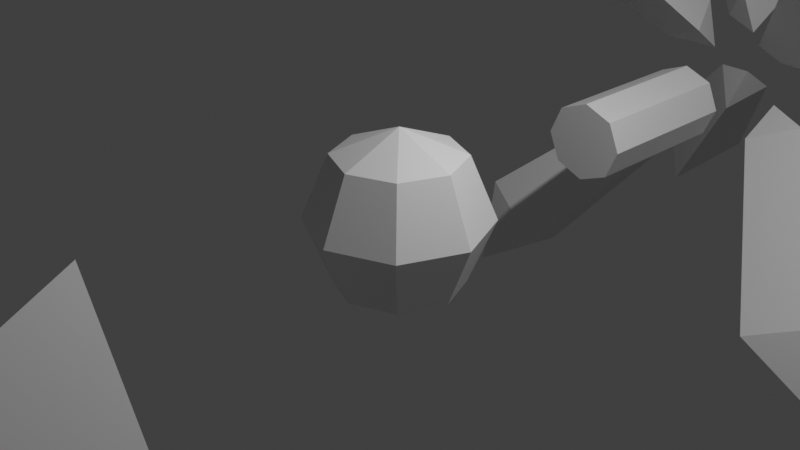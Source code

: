 # Source: bullets.blend  (saved by Blender 3.0.42; exported with 4.5.12 LTS)
import bpy
from mathutils import Matrix  # noqa: F401  (used for matrix-valued properties, if any)

bpy.ops.wm.read_factory_settings(use_empty=True)
scene = bpy.context.scene
scene.name = 'Scene'

# ---- collections
col_collection = bpy.data.collections.new('Collection'); scene.collection.children.link(col_collection)

# ---- world
world_world = bpy.data.worlds.new('World'); scene.world = world_world
world_world.use_nodes = True; world_world.node_tree.nodes.clear()
_N = world_world.node_tree.nodes; _L = world_world.node_tree.links
n0 = _N.new('ShaderNodeOutputWorld'); n0.name = 'World Output'; n0.location = (300, 300)
n1 = _N.new('ShaderNodeBackground'); n1.name = 'Background'; n1.location = (10, 300)
n1.inputs[0].default_value = (0.05088, 0.05088, 0.05088, 1.0)
_L.new(n1.outputs[0], n0.inputs[0])
n0.is_active_output = True
world_world.color = (0.05088, 0.05088, 0.05088)
world_world.use_sun_shadow = False
world_world.sun_shadow_jitter_overblur = 0.0

# ---- cameras
cam_camera = bpy.data.cameras.new('Camera')
cam_camera.clip_end = 100.0
cam_camera.ortho_scale = 7.314

# ---- lights
light_light = bpy.data.lights.new('Light', 'POINT')
light_light.transmission_factor = 0.0
light_light.energy = 1000.0
light_light.shadow_soft_size = 0.1
light_light.shadow_maximum_resolution = 0.006
light_light.use_absolute_resolution = True

# ---- meshes
me_round_bullet = bpy.data.meshes.new('round_bullet')
me_round_bullet.from_pydata([(0.5, 0.5, 0.7071), (0.7071, 0.7071, 0.0), (0.5, 0.5, -0.7071), (0.7071, 0.0, 0.7071), (1.0, 0.0, 0.0), (0.7071, 0.0, -0.7071), (0.5, -0.5, 0.7071), (0.7071, -0.7071, 0.0), (0.5, -0.5, -0.7071), (0.0, -0.7071, 0.7071), (0.0, -1.0, 0.0), (0.0, -0.7071, -0.7071), (-0.5, -0.5, 0.7071), (-0.7071, -0.7071, 0.0), (-0.5, -0.5, -0.7071), (0.0, 0.0, -1.0), (-0.7071, 0.0, 0.7071), (-1.0, 0.0, 0.0), (-0.7071, 0.0, -0.7071), (-0.5, 0.5, 0.7071), (-0.7071, 0.7071, 0.0), (-0.5, 0.5, -0.7071), (0.0, 0.0, 1.0), (0.0, 0.7071, 0.7071), (0.0, 1.0, 0.0), (0.0, 0.7071, -0.7071)], [], [(15, 25, 2), (24, 23, 0, 1), (25, 24, 1, 2), (23, 22, 0), (15, 2, 5), (1, 0, 3, 4), (2, 1, 4, 5), (0, 22, 3), (15, 5, 8), (4, 3, 6, 7), (5, 4, 7, 8), (3, 22, 6), (15, 8, 11), (7, 6, 9, 10), (8, 7, 10, 11), (6, 22, 9), (9, 22, 12), (15, 11, 14), (10, 9, 12, 13), (11, 10, 13, 14), (14, 13, 17, 18), (12, 22, 16), (15, 14, 18), (13, 12, 16, 17), (18, 17, 20, 21), (16, 22, 19), (15, 18, 21), (17, 16, 19, 20), (21, 20, 24, 25), (19, 22, 23), (15, 21, 25), (20, 19, 23, 24)])
_uv = me_round_bullet.uv_layers.new(name='UVMap')
_uv.uv.foreach_set('vector', [0.6875, 0.0, 0.75, 0.25, 0.625, 0.25, 0.75, 0.5, 0.75, 0.75, 0.625, 0.75, 0.625, 0.5, 0.75, 0.25, 0.75, 0.5, 0.625, 0.5, 0.625, 0.25, 0.75, 0.75, 0.6875, 1.0, 0.625, 0.75, 0.5625, 0.0, 0.625, 0.25, 0.5, 0.25, 0.625, 0.5, 0.625, 0.75, 0.5, 0.75, 0.5, 0.5, 0.625, 0.25, 0.625, 0.5, 0.5, 0.5, 0.5, 0.25, 0.625, 0.75, 0.5625, 1.0, 0.5, 0.75, 0.4375, 0.0, 0.5, 0.25, 0.375, 0.25, 0.5, 0.5, 0.5, 0.75, 0.375, 0.75, 0.375, 0.5, 0.5, 0.25, 0.5, 0.5, 0.375, 0.5, 0.375, 0.25, 0.5, 0.75, 0.4375, 1.0, 0.375, 0.75, 0.3125, 0.0, 0.375, 0.25, 0.25, 0.25, 0.375, 0.5, 0.375, 0.75, 0.25, 0.75, 0.25, 0.5, 0.375, 0.25, 0.375, 0.5, 0.25, 0.5, 0.25, 0.25, 0.375, 0.75, 0.3125, 1.0, 0.25, 0.75, 0.25, 0.75, 0.1875, 1.0, 0.125, 0.75, 0.1875, 0.0, 0.25, 0.25, 0.125, 0.25, 0.25, 0.5, 0.25, 0.75, 0.125, 0.75, 0.125, 0.5, 0.25, 0.25, 0.25, 0.5, 0.125, 0.5, 0.125, 0.25, 0.125, 0.25, 0.125, 0.5, 0.0, 0.5, 0.0, 0.25, 0.125, 0.75, 0.0625, 1.0, 0.0, 0.75, 0.0625, 0.0, 0.125, 0.25, 0.0, 0.25, 0.125, 0.5, 0.125, 0.75, 0.0, 0.75, 0.0, 0.5, 1.0, 0.25, 1.0, 0.5, 0.875, 0.5, 0.875, 0.25, 1.0, 0.75, 0.9375, 1.0, 0.875, 0.75, 0.9375, 0.0, 1.0, 0.25, 0.875, 0.25, 1.0, 0.5, 1.0, 0.75, 0.875, 0.75, 0.875, 0.5, 0.875, 0.25, 0.875, 0.5, 0.75, 0.5, 0.75, 0.25, 0.875, 0.75, 0.8125, 1.0, 0.75, 0.75, 0.8125, 0.0, 0.875, 0.25, 0.75, 0.25, 0.875, 0.5, 0.875, 0.75, 0.75, 0.75, 0.75, 0.5])
me_round_bullet.update()
me_cone_bullet = bpy.data.meshes.new('cone_bullet')
me_cone_bullet.from_pydata([(0.0, 0.5, 0.8207), (0.866, 0.5, -0.6793), (-0.866, 0.5, -0.6793), (0.0, -1.5, -0.1793)], [], [(0, 3, 1), (0, 1, 2), (1, 3, 2), (2, 3, 0)])
_uv = me_cone_bullet.uv_layers.new(name='UVMap')
_uv.uv.foreach_set('vector', [0.25, 0.49, 0.25, 0.25, 0.4578, 0.13, 0.75, 0.49, 0.9578, 0.13, 0.5422, 0.13, 0.4578, 0.13, 0.25, 0.25, 0.04215, 0.13, 0.04215, 0.13, 0.25, 0.25, 0.25, 0.49])
me_cone_bullet.update()
me_cylinder_bullet = bpy.data.meshes.new('cylinder_bullet')
me_cylinder_bullet.from_pydata([(7.469e-09, 1.025, 0.4771), (7.469e-09, -1.025, 0.4771), (0.3518, 1.025, 0.3374), (0.3518, -1.025, 0.3374), (0.4976, 1.025, 8.555e-09), (0.4976, -1.025, 8.555e-09), (0.3518, 1.025, -0.3374), (0.3518, -1.025, -0.3374), (7.469e-09, 1.025, -0.4771), (7.469e-09, -1.025, -0.4771), (-0.3518, 1.025, -0.3374), (-0.3518, -1.025, -0.3374), (-0.4976, 1.025, 8.555e-09), (-0.4976, -1.025, 8.555e-09), (-0.3518, 1.025, 0.3374), (-0.3518, -1.025, 0.3374)], [], [(0, 1, 3, 2), (2, 3, 5, 4), (4, 5, 7, 6), (6, 7, 9, 8), (8, 9, 11, 10), (10, 11, 13, 12), (3, 1, 15, 13, 11, 9, 7, 5), (12, 13, 15, 14), (14, 15, 1, 0), (0, 2, 4, 6, 8, 10, 12, 14)])
_uv = me_cylinder_bullet.uv_layers.new(name='UVMap')
_uv.uv.foreach_set('vector', [1.0, 0.5, 1.0, 1.0, 0.875, 1.0, 0.875, 0.5, 0.875, 0.5, 0.875, 1.0, 0.75, 1.0, 0.75, 0.5, 0.75, 0.5, 0.75, 1.0, 0.625, 1.0, 0.625, 0.5, 0.625, 0.5, 0.625, 1.0, 0.5, 1.0, 0.5, 0.5, 0.5, 0.5, 0.5, 1.0, 0.375, 1.0, 0.375, 0.5, 0.375, 0.5, 0.375, 1.0, 0.25, 1.0, 0.25, 0.5, 0.4197, 0.4197, 0.25, 0.49, 0.08029, 0.4197, 0.01, 0.25, 0.08029, 0.08029, 0.25, 0.01, 0.4197, 0.08029, 0.49, 0.25, 0.25, 0.5, 0.25, 1.0, 0.125, 1.0, 0.125, 0.5, 0.125, 0.5, 0.125, 1.0, 0.0, 1.0, 0.0, 0.5, 0.75, 0.49, 0.9197, 0.4197, 0.99, 0.25, 0.9197, 0.08029, 0.75, 0.01, 0.5803, 0.08029, 0.51, 0.25, 0.5803, 0.4197])
me_cylinder_bullet.update()
me_inpact = bpy.data.meshes.new('inpact')
me_inpact.from_pydata([(0.4493, 1.051, 0.6464), (2.852, 2.311, 1.968), (1.085, 0.7838, 0.386), (0.5, 0.5, 0.2929), (2.189, 1.648, 2.905), (0.7162, 0.4155, 0.9069), (2.7, 2.7, 3.073), (1.709, 2.791, 2.436), (0.4493, -1.051, 0.6464), (2.852, -2.311, 1.968), (1.085, -0.7838, 0.386), (0.5, -0.5, 0.2929), (2.189, -1.648, 2.905), (0.7162, -0.4155, 0.9069), (2.7, -2.7, 3.073), (1.709, -2.791, 2.436), (-0.4493, 1.051, 0.6464), (-2.852, 2.311, 1.968), (-1.085, 0.7838, 0.386), (-0.5, 0.5, 0.2929), (-2.189, 1.648, 2.905), (-0.7162, 0.4155, 0.9069), (-2.7, 2.7, 3.073), (-1.709, 2.791, 2.436), (-0.4493, -1.051, 0.6464), (-2.852, -2.311, 1.968), (-1.085, -0.7838, 0.386), (-0.5, -0.5, 0.2929), (-2.189, -1.648, 2.905), (-0.7162, -0.4155, 0.9069), (-2.7, -2.7, 3.073), (-1.709, -2.791, 2.436), (0.4493, 1.051, -0.6464), (2.852, 2.311, -1.968), (1.085, 0.7838, -0.386), (0.5, 0.5, -0.2929), (2.189, 1.648, -2.905), (0.7162, 0.4155, -0.9069), (2.7, 2.7, -3.073), (1.709, 2.791, -2.436), (0.4493, -1.051, -0.6464), (2.852, -2.311, -1.968), (1.085, -0.7838, -0.386), (0.5, -0.5, -0.2929), (2.189, -1.648, -2.905), (0.7162, -0.4155, -0.9069), (2.7, -2.7, -3.073), (1.709, -2.791, -2.436), (-0.4493, 1.051, -0.6464), (-2.852, 2.311, -1.968), (-1.085, 0.7838, -0.386), (-0.5, 0.5, -0.2929), (-2.189, 1.648, -2.905), (-0.7162, 0.4155, -0.9069), (-2.7, 2.7, -3.073), (-1.709, 2.791, -2.436), (-0.4493, -1.051, -0.6464), (-2.852, -2.311, -1.968), (-1.085, -0.7838, -0.386), (-0.5, -0.5, -0.2929), (-2.189, -1.648, -2.905), (-0.7162, -0.4155, -0.9069), (-2.7, -2.7, -3.073), (-1.709, -2.791, -2.436)], [], [(3, 0, 2), (0, 7, 1, 2), (7, 6, 1), (3, 2, 5), (2, 1, 4, 5), (1, 6, 4), (3, 5, 0), (5, 4, 7, 0), (4, 6, 7), (11, 8, 10), (8, 15, 9, 10), (15, 14, 9), (11, 10, 13), (10, 9, 12, 13), (9, 14, 12), (11, 13, 8), (13, 12, 15, 8), (12, 14, 15), (19, 16, 18), (16, 23, 17, 18), (23, 22, 17), (19, 18, 21), (18, 17, 20, 21), (17, 22, 20), (19, 21, 16), (21, 20, 23, 16), (20, 22, 23), (27, 24, 26), (24, 31, 25, 26), (31, 30, 25), (27, 26, 29), (26, 25, 28, 29), (25, 30, 28), (27, 29, 24), (29, 28, 31, 24), (28, 30, 31), (35, 32, 34), (32, 39, 33, 34), (39, 38, 33), (35, 34, 37), (34, 33, 36, 37), (33, 38, 36), (35, 37, 32), (37, 36, 39, 32), (36, 38, 39), (43, 40, 42), (40, 47, 41, 42), (47, 46, 41), (43, 42, 45), (42, 41, 44, 45), (41, 46, 44), (43, 45, 40), (45, 44, 47, 40), (44, 46, 47), (51, 48, 50), (48, 55, 49, 50), (55, 54, 49), (51, 50, 53), (50, 49, 52, 53), (49, 54, 52), (51, 53, 48), (53, 52, 55, 48), (52, 54, 55), (59, 56, 58), (56, 63, 57, 58), (63, 62, 57), (59, 58, 61), (58, 57, 60, 61), (57, 62, 60), (59, 61, 56), (61, 60, 63, 56), (60, 62, 63)])
_uv = me_inpact.uv_layers.new(name='UVMap')
_uv.uv.foreach_set('vector', [0.5, 0.0, 0.6667, 0.3333, 0.3333, 0.3333, 0.6667, 0.3333, 0.6667, 0.6667, 0.3333, 0.6667, 0.3333, 0.3333, 0.6667, 0.6667, 0.5, 1.0, 0.3333, 0.6667, 0.1667, 0.0, 0.3333, 0.3333, 0.0, 0.3333, 0.3333, 0.3333, 0.3333, 0.6667, 0.0, 0.6667, 0.0, 0.3333, 0.3333, 0.6667, 0.1667, 1.0, 0.0, 0.6667, 0.8333, 0.0, 1.0, 0.3333, 0.6667, 0.3333, 1.0, 0.3333, 1.0, 0.6667, 0.6667, 0.6667, 0.6667, 0.3333, 1.0, 0.6667, 0.8333, 1.0, 0.6667, 0.6667, 0.5, 0.0, 0.6667, 0.3333, 0.3333, 0.3333, 0.6667, 0.3333, 0.6667, 0.6667, 0.3333, 0.6667, 0.3333, 0.3333, 0.6667, 0.6667, 0.5, 1.0, 0.3333, 0.6667, 0.1667, 0.0, 0.3333, 0.3333, 0.0, 0.3333, 0.3333, 0.3333, 0.3333, 0.6667, 0.0, 0.6667, 0.0, 0.3333, 0.3333, 0.6667, 0.1667, 1.0, 0.0, 0.6667, 0.8333, 0.0, 1.0, 0.3333, 0.6667, 0.3333, 1.0, 0.3333, 1.0, 0.6667, 0.6667, 0.6667, 0.6667, 0.3333, 1.0, 0.6667, 0.8333, 1.0, 0.6667, 0.6667, 0.5, 0.0, 0.6667, 0.3333, 0.3333, 0.3333, 0.6667, 0.3333, 0.6667, 0.6667, 0.3333, 0.6667, 0.3333, 0.3333, 0.6667, 0.6667, 0.5, 1.0, 0.3333, 0.6667, 0.1667, 0.0, 0.3333, 0.3333, 0.0, 0.3333, 0.3333, 0.3333, 0.3333, 0.6667, 0.0, 0.6667, 0.0, 0.3333, 0.3333, 0.6667, 0.1667, 1.0, 0.0, 0.6667, 0.8333, 0.0, 1.0, 0.3333, 0.6667, 0.3333, 1.0, 0.3333, 1.0, 0.6667, 0.6667, 0.6667, 0.6667, 0.3333, 1.0, 0.6667, 0.8333, 1.0, 0.6667, 0.6667, 0.5, 0.0, 0.6667, 0.3333, 0.3333, 0.3333, 0.6667, 0.3333, 0.6667, 0.6667, 0.3333, 0.6667, 0.3333, 0.3333, 0.6667, 0.6667, 0.5, 1.0, 0.3333, 0.6667, 0.1667, 0.0, 0.3333, 0.3333, 0.0, 0.3333, 0.3333, 0.3333, 0.3333, 0.6667, 0.0, 0.6667, 0.0, 0.3333, 0.3333, 0.6667, 0.1667, 1.0, 0.0, 0.6667, 0.8333, 0.0, 1.0, 0.3333, 0.6667, 0.3333, 1.0, 0.3333, 1.0, 0.6667, 0.6667, 0.6667, 0.6667, 0.3333, 1.0, 0.6667, 0.8333, 1.0, 0.6667, 0.6667, 0.5, 0.0, 0.6667, 0.3333, 0.3333, 0.3333, 0.6667, 0.3333, 0.6667, 0.6667, 0.3333, 0.6667, 0.3333, 0.3333, 0.6667, 0.6667, 0.5, 1.0, 0.3333, 0.6667, 0.1667, 0.0, 0.3333, 0.3333, 0.0, 0.3333, 0.3333, 0.3333, 0.3333, 0.6667, 0.0, 0.6667, 0.0, 0.3333, 0.3333, 0.6667, 0.1667, 1.0, 0.0, 0.6667, 0.8333, 0.0, 1.0, 0.3333, 0.6667, 0.3333, 1.0, 0.3333, 1.0, 0.6667, 0.6667, 0.6667, 0.6667, 0.3333, 1.0, 0.6667, 0.8333, 1.0, 0.6667, 0.6667, 0.5, 0.0, 0.6667, 0.3333, 0.3333, 0.3333, 0.6667, 0.3333, 0.6667, 0.6667, 0.3333, 0.6667, 0.3333, 0.3333, 0.6667, 0.6667, 0.5, 1.0, 0.3333, 0.6667, 0.1667, 0.0, 0.3333, 0.3333, 0.0, 0.3333, 0.3333, 0.3333, 0.3333, 0.6667, 0.0, 0.6667, 0.0, 0.3333, 0.3333, 0.6667, 0.1667, 1.0, 0.0, 0.6667, 0.8333, 0.0, 1.0, 0.3333, 0.6667, 0.3333, 1.0, 0.3333, 1.0, 0.6667, 0.6667, 0.6667, 0.6667, 0.3333, 1.0, 0.6667, 0.8333, 1.0, 0.6667, 0.6667, 0.5, 0.0, 0.6667, 0.3333, 0.3333, 0.3333, 0.6667, 0.3333, 0.6667, 0.6667, 0.3333, 0.6667, 0.3333, 0.3333, 0.6667, 0.6667, 0.5, 1.0, 0.3333, 0.6667, 0.1667, 0.0, 0.3333, 0.3333, 0.0, 0.3333, 0.3333, 0.3333, 0.3333, 0.6667, 0.0, 0.6667, 0.0, 0.3333, 0.3333, 0.6667, 0.1667, 1.0, 0.0, 0.6667, 0.8333, 0.0, 1.0, 0.3333, 0.6667, 0.3333, 1.0, 0.3333, 1.0, 0.6667, 0.6667, 0.6667, 0.6667, 0.3333, 1.0, 0.6667, 0.8333, 1.0, 0.6667, 0.6667, 0.5, 0.0, 0.6667, 0.3333, 0.3333, 0.3333, 0.6667, 0.3333, 0.6667, 0.6667, 0.3333, 0.6667, 0.3333, 0.3333, 0.6667, 0.6667, 0.5, 1.0, 0.3333, 0.6667, 0.1667, 0.0, 0.3333, 0.3333, 0.0, 0.3333, 0.3333, 0.3333, 0.3333, 0.6667, 0.0, 0.6667, 0.0, 0.3333, 0.3333, 0.6667, 0.1667, 1.0, 0.0, 0.6667, 0.8333, 0.0, 1.0, 0.3333, 0.6667, 0.3333, 1.0, 0.3333, 1.0, 0.6667, 0.6667, 0.6667, 0.6667, 0.3333, 1.0, 0.6667, 0.8333, 1.0, 0.6667, 0.6667])
me_inpact.update()
me_arow_bullet = bpy.data.meshes.new('arow_bullet')
me_arow_bullet.from_pydata([(0.0, 1.0, 0.8207), (0.866, 1.0, -0.6793), (-0.866, 1.0, -0.6793), (0.0, -3.0, -0.1793)], [], [(0, 3, 1), (0, 1, 2), (1, 3, 2), (2, 3, 0)])
_uv = me_arow_bullet.uv_layers.new(name='UVMap')
_uv.uv.foreach_set('vector', [0.25, 0.49, 0.25, 0.25, 0.4578, 0.13, 0.75, 0.49, 0.9578, 0.13, 0.5422, 0.13, 0.4578, 0.13, 0.25, 0.25, 0.04215, 0.13, 0.04215, 0.13, 0.25, 0.25, 0.25, 0.49])
me_arow_bullet.update()

# ---- objects
ob_light = bpy.data.objects.new('Light', light_light)
ob_camera = bpy.data.objects.new('Camera', cam_camera)
ob_round_bullet = bpy.data.objects.new('round_bullet', me_round_bullet)
ob_cone_bullet = bpy.data.objects.new('cone_bullet', me_cone_bullet)
ob_cylinder_bullet = bpy.data.objects.new('cylinder_bullet', me_cylinder_bullet)
ob_sphere = bpy.data.objects.new('Sphere', me_inpact)
ob_arow_bullet = bpy.data.objects.new('arow_bullet', me_arow_bullet)

# ---- transforms, parenting, visibility, modifiers, constraints
ob_light.location = (4.076, 1.005, 5.904)
ob_light.rotation_euler = (0.6503, 0.05522, 1.866)
ob_light.lock_rotations_4d = False
ob_light.empty_display_type = 'ARROWS'
ob_light.color = (0.0, 0.0, 0.0, 0.0)
ob_light.lineart.crease_threshold = 0.0
ob_camera.location = (7.359, -6.926, 4.958)
ob_camera.rotation_euler = (1.109, 0.0, 0.8149)
ob_camera.lock_rotations_4d = False
ob_camera.empty_display_type = 'ARROWS'
ob_camera.color = (0.0, 0.0, 0.0, 0.0)
ob_camera.display_type = 'WIRE'
ob_camera.lineart.crease_threshold = 0.0
ob_round_bullet.location = (0.0, 0.0, 0.0)
ob_cone_bullet.location = (0.0, -4.0, 0.0)
ob_cylinder_bullet.location = (0.0, 4.0, 0.0)
ob_sphere.location = (0.0, 7.0, 0.0)
ob_arow_bullet.location = (0.0, -9.0, 0.0)

# ---- collection membership
col_collection.objects.link(ob_light)
col_collection.objects.link(ob_camera)
col_collection.objects.link(ob_round_bullet)
col_collection.objects.link(ob_cone_bullet)
col_collection.objects.link(ob_cylinder_bullet)
col_collection.objects.link(ob_sphere)
col_collection.objects.link(ob_arow_bullet)

# ---- scene / render settings (as saved in the file)
scene.camera = ob_camera
scene.frame_start = 1; scene.frame_end = 250; scene.frame_set(1)
scene.render.engine = 'BLENDER_EEVEE_NEXT'
scene.cycles.sampling_pattern = 'TABULATED_SOBOL'
scene.cycles.use_light_tree = False
scene.view_settings.view_transform = 'Standard'
bpy.context.view_layer.update()
